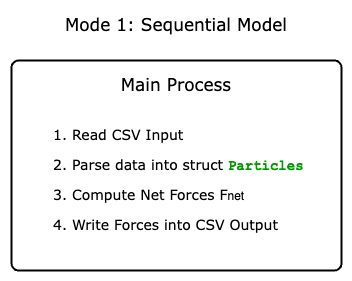

The diagram above was exported from draw.io. Its source (the exported page's mxGraphModel, read from the mxfile embedded in the PNG):
<mxGraphModel dx="988" dy="478" grid="1" gridSize="10" guides="1" tooltips="1" connect="1" arrows="1" fold="1" page="1" pageScale="1" pageWidth="850" pageHeight="1100" math="0" shadow="0">
  <root>
    <mxCell id="0" />
    <mxCell id="1" parent="0" />
    <mxCell id="WoBoB5QxkLVpwnu-l5v5-1" value="&lt;div&gt;&lt;font face=&quot;Verdana&quot;&gt;&lt;br&gt;&lt;/font&gt;&lt;/div&gt;" style="rounded=1;whiteSpace=wrap;html=1;absoluteArcSize=1;arcSize=14;strokeWidth=2;align=center;" vertex="1" parent="1">
      <mxGeometry x="190" y="120" width="330" height="210" as="geometry" />
    </mxCell>
    <mxCell id="WoBoB5QxkLVpwnu-l5v5-2" value="&lt;font style=&quot;font-size: 14px;&quot; face=&quot;Verdana&quot;&gt;1. Read CSV Input&lt;/font&gt;" style="text;html=1;align=left;verticalAlign=middle;whiteSpace=wrap;rounded=0;" vertex="1" parent="1">
      <mxGeometry x="230" y="180" width="140" height="30" as="geometry" />
    </mxCell>
    <mxCell id="WoBoB5QxkLVpwnu-l5v5-3" value="&lt;font style=&quot;font-size: 14px;&quot; face=&quot;Verdana&quot;&gt;2. Parse data into struct &lt;/font&gt;&lt;font color=&quot;#009900&quot; face=&quot;Courier New&quot; style=&quot;font-size: 14px;&quot;&gt;&lt;b&gt;Particles&lt;/b&gt;&lt;/font&gt;" style="text;html=1;align=left;verticalAlign=middle;whiteSpace=wrap;rounded=0;" vertex="1" parent="1">
      <mxGeometry x="230" y="210" width="280" height="30" as="geometry" />
    </mxCell>
    <mxCell id="WoBoB5QxkLVpwnu-l5v5-4" value="&lt;font style=&quot;font-size: 14px;&quot; face=&quot;Verdana&quot;&gt;3. Compute Net Forces F&lt;/font&gt;net&amp;nbsp;" style="text;html=1;align=left;verticalAlign=middle;whiteSpace=wrap;rounded=0;" vertex="1" parent="1">
      <mxGeometry x="230" y="240" width="230" height="30" as="geometry" />
    </mxCell>
    <mxCell id="WoBoB5QxkLVpwnu-l5v5-5" value="&lt;font style=&quot;font-size: 17px;&quot; face=&quot;Verdana&quot;&gt;Main Process&lt;/font&gt;" style="text;html=1;align=center;verticalAlign=middle;whiteSpace=wrap;rounded=0;" vertex="1" parent="1">
      <mxGeometry x="285" y="130" width="140" height="30" as="geometry" />
    </mxCell>
    <mxCell id="WoBoB5QxkLVpwnu-l5v5-7" value="&lt;font style=&quot;font-size: 14px;&quot; face=&quot;Verdana&quot;&gt;4. Write Forces into CSV Output&lt;/font&gt;" style="text;html=1;align=left;verticalAlign=middle;whiteSpace=wrap;rounded=0;" vertex="1" parent="1">
      <mxGeometry x="230" y="270" width="250" height="30" as="geometry" />
    </mxCell>
    <mxCell id="WoBoB5QxkLVpwnu-l5v5-8" value="&lt;font face=&quot;Verdana&quot;&gt;&lt;span style=&quot;font-size: 17px;&quot;&gt;Mode 1: Sequential Model&lt;/span&gt;&lt;/font&gt;" style="text;html=1;align=center;verticalAlign=middle;whiteSpace=wrap;rounded=0;" vertex="1" parent="1">
      <mxGeometry x="240" y="70" width="230" height="30" as="geometry" />
    </mxCell>
  </root>
</mxGraphModel>